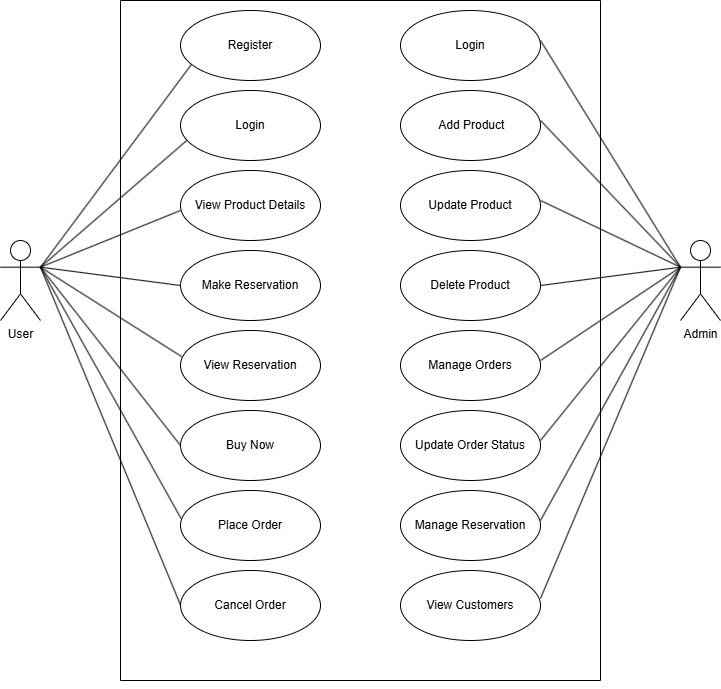

The diagram above was exported from draw.io. Its source (the exported page's mxGraphModel, read from the mxfile embedded in the PNG):
<mxGraphModel dx="1042" dy="510" grid="1" gridSize="10" guides="1" tooltips="1" connect="1" arrows="1" fold="1" page="1" pageScale="1" pageWidth="850" pageHeight="1100" math="0" shadow="0">
  <root>
    <mxCell id="0" />
    <mxCell id="1" parent="0" />
    <mxCell id="TmKBU339XrqOQWqSgru0-1" parent="1" style="swimlane;startSize=0;" value="" vertex="1">
      <mxGeometry height="680" width="480" x="160" y="40" as="geometry" />
    </mxCell>
    <mxCell id="TmKBU339XrqOQWqSgru0-2" parent="TmKBU339XrqOQWqSgru0-1" style="ellipse;whiteSpace=wrap;html=1;" value="Register" vertex="1">
      <mxGeometry height="70" width="140" x="60" y="10" as="geometry" />
    </mxCell>
    <mxCell id="TmKBU339XrqOQWqSgru0-6" parent="TmKBU339XrqOQWqSgru0-1" style="ellipse;whiteSpace=wrap;html=1;" value="Login" vertex="1">
      <mxGeometry height="70" width="140" x="60" y="90" as="geometry" />
    </mxCell>
    <mxCell id="TmKBU339XrqOQWqSgru0-7" parent="TmKBU339XrqOQWqSgru0-1" style="ellipse;whiteSpace=wrap;html=1;" value="View Product Details" vertex="1">
      <mxGeometry height="70" width="140" x="60" y="170" as="geometry" />
    </mxCell>
    <mxCell id="TmKBU339XrqOQWqSgru0-8" parent="TmKBU339XrqOQWqSgru0-1" style="ellipse;whiteSpace=wrap;html=1;" value="Make Reservation" vertex="1">
      <mxGeometry height="70" width="140" x="60" y="250" as="geometry" />
    </mxCell>
    <mxCell id="TmKBU339XrqOQWqSgru0-9" parent="TmKBU339XrqOQWqSgru0-1" style="ellipse;whiteSpace=wrap;html=1;" value="View Reservation" vertex="1">
      <mxGeometry height="70" width="140" x="60" y="330" as="geometry" />
    </mxCell>
    <mxCell id="TmKBU339XrqOQWqSgru0-10" parent="TmKBU339XrqOQWqSgru0-1" style="ellipse;whiteSpace=wrap;html=1;" value="Buy Now" vertex="1">
      <mxGeometry height="70" width="140" x="60" y="410" as="geometry" />
    </mxCell>
    <mxCell id="TmKBU339XrqOQWqSgru0-11" parent="TmKBU339XrqOQWqSgru0-1" style="ellipse;whiteSpace=wrap;html=1;" value="Place Order" vertex="1">
      <mxGeometry height="70" width="140" x="60" y="490" as="geometry" />
    </mxCell>
    <mxCell id="TmKBU339XrqOQWqSgru0-12" parent="TmKBU339XrqOQWqSgru0-1" style="ellipse;whiteSpace=wrap;html=1;" value="Cancel Order" vertex="1">
      <mxGeometry height="70" width="140" x="60" y="570" as="geometry" />
    </mxCell>
    <mxCell id="TmKBU339XrqOQWqSgru0-13" parent="TmKBU339XrqOQWqSgru0-1" style="ellipse;whiteSpace=wrap;html=1;" value="Login" vertex="1">
      <mxGeometry height="70" width="140" x="280" y="10" as="geometry" />
    </mxCell>
    <mxCell id="TmKBU339XrqOQWqSgru0-14" parent="TmKBU339XrqOQWqSgru0-1" style="ellipse;whiteSpace=wrap;html=1;" value="&amp;nbsp;Add Product" vertex="1">
      <mxGeometry height="70" width="140" x="280" y="90" as="geometry" />
    </mxCell>
    <mxCell id="TmKBU339XrqOQWqSgru0-16" parent="TmKBU339XrqOQWqSgru0-1" style="ellipse;whiteSpace=wrap;html=1;" value="Update Product" vertex="1">
      <mxGeometry height="70" width="140" x="280" y="170" as="geometry" />
    </mxCell>
    <mxCell id="TmKBU339XrqOQWqSgru0-15" parent="TmKBU339XrqOQWqSgru0-1" style="ellipse;whiteSpace=wrap;html=1;" value="Delete Product" vertex="1">
      <mxGeometry height="70" width="140" x="280" y="250" as="geometry" />
    </mxCell>
    <mxCell id="TmKBU339XrqOQWqSgru0-18" parent="TmKBU339XrqOQWqSgru0-1" style="ellipse;whiteSpace=wrap;html=1;" value="Manage Orders" vertex="1">
      <mxGeometry height="70" width="140" x="280" y="330" as="geometry" />
    </mxCell>
    <mxCell id="TmKBU339XrqOQWqSgru0-17" parent="TmKBU339XrqOQWqSgru0-1" style="ellipse;whiteSpace=wrap;html=1;" value="Update Order Status" vertex="1">
      <mxGeometry height="70" width="140" x="280" y="410" as="geometry" />
    </mxCell>
    <mxCell id="TmKBU339XrqOQWqSgru0-20" parent="TmKBU339XrqOQWqSgru0-1" style="ellipse;whiteSpace=wrap;html=1;" value="Manage Reservation" vertex="1">
      <mxGeometry height="70" width="140" x="280" y="490" as="geometry" />
    </mxCell>
    <mxCell id="TmKBU339XrqOQWqSgru0-19" parent="TmKBU339XrqOQWqSgru0-1" style="ellipse;whiteSpace=wrap;html=1;" value="View Customers" vertex="1">
      <mxGeometry height="70" width="140" x="280" y="570" as="geometry" />
    </mxCell>
    <mxCell id="TmKBU339XrqOQWqSgru0-38" edge="1" parent="TmKBU339XrqOQWqSgru0-1" source="TmKBU339XrqOQWqSgru0-22" style="endArrow=none;html=1;rounded=0;exitX=1;exitY=0.3333333333333333;exitDx=0;exitDy=0;exitPerimeter=0;" value="">
      <mxGeometry relative="1" as="geometry">
        <mxPoint x="-80" y="270" as="sourcePoint" />
        <mxPoint x="60" y="604.5" as="targetPoint" />
      </mxGeometry>
    </mxCell>
    <mxCell id="TmKBU339XrqOQWqSgru0-41" edge="1" parent="TmKBU339XrqOQWqSgru0-1" source="TmKBU339XrqOQWqSgru0-22" style="endArrow=none;html=1;rounded=0;exitX=1;exitY=0.3333333333333333;exitDx=0;exitDy=0;exitPerimeter=0;" value="">
      <mxGeometry relative="1" as="geometry">
        <mxPoint x="-100" y="210" as="sourcePoint" />
        <mxPoint x="60" y="210" as="targetPoint" />
      </mxGeometry>
    </mxCell>
    <mxCell id="TmKBU339XrqOQWqSgru0-50" edge="1" parent="TmKBU339XrqOQWqSgru0-1" style="endArrow=none;html=1;rounded=0;entryX=0;entryY=0.3333333333333333;entryDx=0;entryDy=0;entryPerimeter=0;" target="TmKBU339XrqOQWqSgru0-23" value="">
      <mxGeometry relative="1" as="geometry">
        <mxPoint x="420" y="360" as="sourcePoint" />
        <mxPoint x="580" y="360" as="targetPoint" />
      </mxGeometry>
    </mxCell>
    <mxCell id="TmKBU339XrqOQWqSgru0-21" edge="1" parent="1" source="TmKBU339XrqOQWqSgru0-1" style="edgeStyle=orthogonalEdgeStyle;rounded=0;orthogonalLoop=1;jettySize=auto;html=1;exitX=0.5;exitY=1;exitDx=0;exitDy=0;" target="TmKBU339XrqOQWqSgru0-1">
      <mxGeometry relative="1" as="geometry" />
    </mxCell>
    <mxCell id="TmKBU339XrqOQWqSgru0-22" parent="1" style="shape=umlActor;verticalLabelPosition=bottom;verticalAlign=top;html=1;" value="User" vertex="1">
      <mxGeometry height="80" width="40" x="40" y="280" as="geometry" />
    </mxCell>
    <mxCell id="TmKBU339XrqOQWqSgru0-23" parent="1" style="shape=umlActor;verticalLabelPosition=bottom;verticalAlign=top;html=1;" value="Admin" vertex="1">
      <mxGeometry height="80" width="40" x="720" y="280" as="geometry" />
    </mxCell>
    <mxCell id="TmKBU339XrqOQWqSgru0-35" edge="1" parent="1" source="TmKBU339XrqOQWqSgru0-22" style="endArrow=none;html=1;rounded=0;entryX=0.009;entryY=0.374;entryDx=0;entryDy=0;entryPerimeter=0;exitX=1;exitY=0.3333333333333333;exitDx=0;exitDy=0;exitPerimeter=0;" target="TmKBU339XrqOQWqSgru0-9" value="">
      <mxGeometry relative="1" as="geometry">
        <mxPoint x="80" y="307" as="sourcePoint" />
        <mxPoint x="220" y="396" as="targetPoint" />
      </mxGeometry>
    </mxCell>
    <mxCell id="TmKBU339XrqOQWqSgru0-36" edge="1" parent="1" source="TmKBU339XrqOQWqSgru0-22" style="endArrow=none;html=1;rounded=0;entryX=0;entryY=0.5;entryDx=0;entryDy=0;exitX=1;exitY=0.3333333333333333;exitDx=0;exitDy=0;exitPerimeter=0;" target="TmKBU339XrqOQWqSgru0-10" value="">
      <mxGeometry relative="1" as="geometry">
        <mxPoint x="80" y="310" as="sourcePoint" />
        <mxPoint x="230" y="439" as="targetPoint" />
      </mxGeometry>
    </mxCell>
    <mxCell id="TmKBU339XrqOQWqSgru0-37" edge="1" parent="1" source="TmKBU339XrqOQWqSgru0-22" style="endArrow=none;html=1;rounded=0;exitX=1;exitY=0.3333333333333333;exitDx=0;exitDy=0;exitPerimeter=0;entryX=0.003;entryY=0.397;entryDx=0;entryDy=0;entryPerimeter=0;" target="TmKBU339XrqOQWqSgru0-11" value="">
      <mxGeometry relative="1" as="geometry">
        <mxPoint x="60" y="540" as="sourcePoint" />
        <mxPoint x="220" y="540" as="targetPoint" />
      </mxGeometry>
    </mxCell>
    <mxCell id="TmKBU339XrqOQWqSgru0-43" edge="1" parent="1" source="TmKBU339XrqOQWqSgru0-22" style="endArrow=none;html=1;rounded=0;entryX=0;entryY=0.5;entryDx=0;entryDy=0;exitX=1;exitY=0.3333333333333333;exitDx=0;exitDy=0;exitPerimeter=0;" target="TmKBU339XrqOQWqSgru0-8" value="">
      <mxGeometry relative="1" as="geometry">
        <mxPoint x="80" y="310" as="sourcePoint" />
        <mxPoint x="240" y="310" as="targetPoint" />
      </mxGeometry>
    </mxCell>
    <mxCell id="TmKBU339XrqOQWqSgru0-44" edge="1" parent="1" source="TmKBU339XrqOQWqSgru0-22" style="endArrow=none;html=1;rounded=0;exitX=1;exitY=0.3333333333333333;exitDx=0;exitDy=0;exitPerimeter=0;entryX=0.077;entryY=0.774;entryDx=0;entryDy=0;entryPerimeter=0;" target="TmKBU339XrqOQWqSgru0-2" value="">
      <mxGeometry relative="1" as="geometry">
        <mxPoint x="70" y="100" as="sourcePoint" />
        <mxPoint x="230" y="100" as="targetPoint" />
      </mxGeometry>
    </mxCell>
    <mxCell id="TmKBU339XrqOQWqSgru0-32" edge="1" parent="1" source="TmKBU339XrqOQWqSgru0-6" style="endArrow=none;html=1;rounded=0;entryX=1;entryY=0.3333333333333333;entryDx=0;entryDy=0;entryPerimeter=0;exitX=0.043;exitY=0.717;exitDx=0;exitDy=0;exitPerimeter=0;" target="TmKBU339XrqOQWqSgru0-22" value="">
      <mxGeometry relative="1" as="geometry">
        <mxPoint x="220" y="170" as="sourcePoint" />
        <mxPoint x="100" y="290" as="targetPoint" />
      </mxGeometry>
    </mxCell>
    <mxCell id="TmKBU339XrqOQWqSgru0-46" edge="1" parent="1" source="TmKBU339XrqOQWqSgru0-15" style="endArrow=none;html=1;rounded=0;exitX=1;exitY=0.5;exitDx=0;exitDy=0;entryX=0;entryY=0.3333333333333333;entryDx=0;entryDy=0;entryPerimeter=0;" target="TmKBU339XrqOQWqSgru0-23" value="">
      <mxGeometry relative="1" as="geometry">
        <mxPoint x="560" y="320" as="sourcePoint" />
        <mxPoint x="720" y="310" as="targetPoint" />
      </mxGeometry>
    </mxCell>
    <mxCell id="TmKBU339XrqOQWqSgru0-47" edge="1" parent="1" style="endArrow=none;html=1;rounded=0;entryX=0;entryY=0.3333333333333333;entryDx=0;entryDy=0;entryPerimeter=0;" target="TmKBU339XrqOQWqSgru0-23" value="">
      <mxGeometry relative="1" as="geometry">
        <mxPoint x="580" y="240" as="sourcePoint" />
        <mxPoint x="740" y="240" as="targetPoint" />
      </mxGeometry>
    </mxCell>
    <mxCell id="TmKBU339XrqOQWqSgru0-48" edge="1" parent="1" style="endArrow=none;html=1;rounded=0;entryX=0;entryY=0.3333333333333333;entryDx=0;entryDy=0;entryPerimeter=0;" target="TmKBU339XrqOQWqSgru0-23" value="">
      <mxGeometry relative="1" as="geometry">
        <mxPoint x="580" y="160" as="sourcePoint" />
        <mxPoint x="740" y="160" as="targetPoint" />
      </mxGeometry>
    </mxCell>
    <mxCell id="TmKBU339XrqOQWqSgru0-49" edge="1" parent="1" style="endArrow=none;html=1;rounded=0;entryX=0;entryY=0.3333333333333333;entryDx=0;entryDy=0;entryPerimeter=0;" target="TmKBU339XrqOQWqSgru0-23" value="">
      <mxGeometry relative="1" as="geometry">
        <mxPoint x="580" y="80" as="sourcePoint" />
        <mxPoint x="740" y="80" as="targetPoint" />
      </mxGeometry>
    </mxCell>
    <mxCell id="TmKBU339XrqOQWqSgru0-51" edge="1" parent="1" style="endArrow=none;html=1;rounded=0;entryX=0;entryY=0.3333333333333333;entryDx=0;entryDy=0;entryPerimeter=0;" target="TmKBU339XrqOQWqSgru0-23" value="">
      <mxGeometry relative="1" as="geometry">
        <mxPoint x="580" y="480" as="sourcePoint" />
        <mxPoint x="740" y="480" as="targetPoint" />
      </mxGeometry>
    </mxCell>
    <mxCell id="TmKBU339XrqOQWqSgru0-52" edge="1" parent="1" style="endArrow=none;html=1;rounded=0;entryX=0;entryY=0.3333333333333333;entryDx=0;entryDy=0;entryPerimeter=0;" target="TmKBU339XrqOQWqSgru0-23" value="">
      <mxGeometry relative="1" as="geometry">
        <mxPoint x="580" y="560" as="sourcePoint" />
        <mxPoint x="740" y="560" as="targetPoint" />
      </mxGeometry>
    </mxCell>
    <mxCell id="TmKBU339XrqOQWqSgru0-53" edge="1" parent="1" style="endArrow=none;html=1;rounded=0;entryX=0;entryY=0.3333333333333333;entryDx=0;entryDy=0;entryPerimeter=0;" target="TmKBU339XrqOQWqSgru0-23" value="">
      <mxGeometry relative="1" as="geometry">
        <mxPoint x="580" y="638" as="sourcePoint" />
        <mxPoint x="750" y="640" as="targetPoint" />
      </mxGeometry>
    </mxCell>
  </root>
</mxGraphModel>